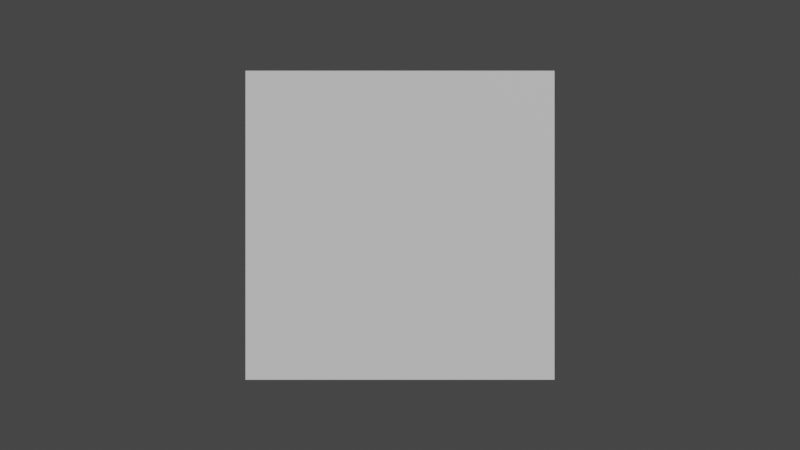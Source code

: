 # Source: default_scene_with_axes_blend.blend  (saved by Blender 2.90.8; exported with 4.5.12 LTS)
import bpy
from mathutils import Matrix  # noqa: F401  (used for matrix-valued properties, if any)

bpy.ops.wm.read_factory_settings(use_empty=True)
scene = bpy.context.scene
scene.name = 'Scene'

# ---- collections
col_collection = bpy.data.collections.new('Collection'); scene.collection.children.link(col_collection)

# ---- materials (node trees are filled in below, after node groups)
mat_material = bpy.data.materials.new('Material')
mat_material.alpha_threshold = 0.0
mat_material.use_transparent_shadow = False
mat_material.line_color = (0.0, 0.0, 0.0, 1.0)
mat_material_001 = bpy.data.materials.new('Material.001')
mat_material_001.use_transparent_shadow = False
mat_material_003 = bpy.data.materials.new('Material.003')
mat_material_003.use_transparent_shadow = False
mat_material_002 = bpy.data.materials.new('Material.002')
mat_material_002.use_transparent_shadow = False
mat_material_005 = bpy.data.materials.new('Material.005')
mat_material_005.use_transparent_shadow = False

# ---- material node trees
mat_material.use_nodes = True; mat_material.node_tree.nodes.clear()
_N = mat_material.node_tree.nodes; _L = mat_material.node_tree.links
n0 = _N.new('ShaderNodeOutputMaterial'); n0.name = 'Material Output'; n0.location = (300, 300)
n1 = _N.new('ShaderNodeBsdfPrincipled'); n1.name = 'Principled BSDF'; n1.location = (10, 300)
n1.distribution = 'GGX'
n1.subsurface_method = 'BURLEY'
n1.inputs[2].default_value = 0.4
n1.inputs[3].default_value = 1.45
n1.inputs[27].default_value = (0.0, 0.0, 0.0, 1.0)
n1.inputs[28].default_value = 1.0
_L.new(n1.outputs[0], n0.inputs[0])
n0.is_active_output = True
mat_material_001.use_nodes = True; mat_material_001.node_tree.nodes.clear()
_N = mat_material_001.node_tree.nodes; _L = mat_material_001.node_tree.links
n0 = _N.new('ShaderNodeBsdfPrincipled'); n0.name = 'Principled BSDF'; n0.location = (10, 300)
n0.distribution = 'GGX'
n0.subsurface_method = 'BURLEY'
n0.inputs[0].default_value = (0.0, 1.0, 0.0, 1.0)
n0.inputs[3].default_value = 1.45
n0.inputs[27].default_value = (0.0, 0.0, 0.0, 1.0)
n0.inputs[28].default_value = 1.0
n1 = _N.new('ShaderNodeOutputMaterial'); n1.name = 'Material Output'; n1.location = (300, 300)
_L.new(n0.outputs[0], n1.inputs[0])
n1.is_active_output = True
mat_material_003.use_nodes = True; mat_material_003.node_tree.nodes.clear()
_N = mat_material_003.node_tree.nodes; _L = mat_material_003.node_tree.links
n0 = _N.new('ShaderNodeBsdfPrincipled'); n0.name = 'Principled BSDF'; n0.location = (10, 300)
n0.distribution = 'GGX'
n0.subsurface_method = 'BURLEY'
n0.inputs[0].default_value = (0.0, 0.0, 1.0, 1.0)
n0.inputs[3].default_value = 1.45
n0.inputs[27].default_value = (0.0, 0.0, 0.0, 1.0)
n0.inputs[28].default_value = 1.0
n1 = _N.new('ShaderNodeOutputMaterial'); n1.name = 'Material Output'; n1.location = (300, 300)
_L.new(n0.outputs[0], n1.inputs[0])
n1.is_active_output = True
mat_material_002.use_nodes = True; mat_material_002.node_tree.nodes.clear()
_N = mat_material_002.node_tree.nodes; _L = mat_material_002.node_tree.links
n0 = _N.new('ShaderNodeBsdfPrincipled'); n0.name = 'Principled BSDF'; n0.location = (10, 300)
n0.distribution = 'GGX'
n0.subsurface_method = 'BURLEY'
n0.inputs[0].default_value = (0.0, 1.0, 0.0, 1.0)
n0.inputs[3].default_value = 1.45
n0.inputs[27].default_value = (0.0, 0.0, 0.0, 1.0)
n0.inputs[28].default_value = 1.0
n1 = _N.new('ShaderNodeOutputMaterial'); n1.name = 'Material Output'; n1.location = (300, 300)
_L.new(n0.outputs[0], n1.inputs[0])
n1.is_active_output = True
mat_material_005.use_nodes = True; mat_material_005.node_tree.nodes.clear()
_N = mat_material_005.node_tree.nodes; _L = mat_material_005.node_tree.links
n0 = _N.new('ShaderNodeBsdfPrincipled'); n0.name = 'Principled BSDF'; n0.location = (10, 300)
n0.distribution = 'GGX'
n0.subsurface_method = 'BURLEY'
n0.inputs[0].default_value = (1.0, 0.0, 0.0, 1.0)
n0.inputs[3].default_value = 1.45
n0.inputs[27].default_value = (0.0, 0.0, 0.0, 1.0)
n0.inputs[28].default_value = 1.0
n1 = _N.new('ShaderNodeOutputMaterial'); n1.name = 'Material Output'; n1.location = (300, 300)
_L.new(n0.outputs[0], n1.inputs[0])
n1.is_active_output = True

# ---- world
world_world = bpy.data.worlds.new('World'); scene.world = world_world
world_world.use_nodes = True; world_world.node_tree.nodes.clear()
_N = world_world.node_tree.nodes; _L = world_world.node_tree.links
n0 = _N.new('ShaderNodeOutputWorld'); n0.name = 'World Output'; n0.location = (300, 300)
n1 = _N.new('ShaderNodeBackground'); n1.name = 'Background'; n1.location = (10, 300)
n1.inputs[0].default_value = (0.05088, 0.05088, 0.05088, 1.0)
_L.new(n1.outputs[0], n0.inputs[0])
n0.is_active_output = True
world_world.color = (0.05088, 0.05088, 0.05088)
world_world.use_sun_shadow = False
world_world.sun_shadow_jitter_overblur = 0.0

# ---- cameras
cam_camera = bpy.data.cameras.new('Camera')
cam_camera.clip_end = 100.0
cam_camera.ortho_scale = 7.314

# ---- meshes
me_cube = bpy.data.meshes.new('Cube')
me_cube.from_pydata([(1.0, 1.0, 1.0), (1.0, 1.0, -1.0), (1.0, -1.0, 1.0), (1.0, -1.0, -1.0), (-1.0, 1.0, 1.0), (-1.0, 1.0, -1.0), (-1.0, -1.0, 1.0), (-1.0, -1.0, -1.0)], [], [(0, 4, 6, 2), (3, 2, 6, 7), (7, 6, 4, 5), (5, 1, 3, 7), (1, 0, 2, 3), (5, 4, 0, 1)])
_uv = me_cube.uv_layers.new(name='UVMap')
_uv.uv.foreach_set('vector', [0.625, 0.5, 0.875, 0.5, 0.875, 0.75, 0.625, 0.75, 0.375, 0.75, 0.625, 0.75, 0.625, 1.0, 0.375, 1.0, 0.375, 0.0, 0.625, 0.0, 0.625, 0.25, 0.375, 0.25, 0.125, 0.5, 0.375, 0.5, 0.375, 0.75, 0.125, 0.75, 0.375, 0.5, 0.625, 0.5, 0.625, 0.75, 0.375, 0.75, 0.375, 0.25, 0.625, 0.25, 0.625, 0.5, 0.375, 0.5])
me_cube.materials.append(mat_material)
me_cube.use_remesh_preserve_volume = False
me_cube.use_remesh_preserve_attributes = False
me_cube.use_mirror_vertex_groups = False
me_cube.update()
me_plane = bpy.data.meshes.new('Plane')
me_plane.from_pydata([(0.0, -1.0, 0.0), (0.0, 1.0, 0.0), (1e-10, -1.0, 0.0), (1e-10, 1.0, 0.0)], [], [(0, 1, 3, 2)])
_uv = me_plane.uv_layers.new(name='UVMap')
_uv.uv.foreach_set('vector', [0.0, 0.0, 0.0, 0.0, 0.0, 0.0, 0.0, 0.0])
me_plane.materials.append(mat_material_001)
me_plane.materials.append(mat_material_003)
me_plane.use_remesh_fix_poles = True
me_plane.use_remesh_preserve_attributes = False
me_plane.use_mirror_vertex_groups = False
me_plane.update()
me_plane_001 = bpy.data.meshes.new('Plane.001')
me_plane_001.from_pydata([(0.0, -1.0, 0.0), (0.0, 1.0, 0.0), (0.0, -1.0, -1e-09), (0.0, 1.0, -1e-09)], [], [(0, 1, 3, 2)])
me_plane_001.polygons.foreach_set('material_index', [1])
_uv = me_plane_001.uv_layers.new(name='UVMap')
_uv.uv.foreach_set('vector', [0.0, 0.0, 0.0, 0.0, 0.0, 0.0, 0.0, 0.0])
me_plane_001.materials.append(mat_material_003)
me_plane_001.materials.append(mat_material_002)
me_plane_001.use_remesh_fix_poles = True
me_plane_001.use_remesh_preserve_attributes = False
me_plane_001.use_mirror_vertex_groups = False
me_plane_001.update()
me_plane_002 = bpy.data.meshes.new('Plane.002')
me_plane_002.from_pydata([(0.0, -1.0, 0.0), (0.0, 1.0, 0.0), (-4.235e-32, -1.0, -1e-10), (-4.235e-32, 1.0, -1e-10)], [], [(0, 1, 3, 2)])
_uv = me_plane_002.uv_layers.new(name='UVMap')
_uv.uv.foreach_set('vector', [0.0, 0.0, 0.0, 0.0, 0.0, 0.0, 0.0, 0.0])
me_plane_002.materials.append(mat_material_005)
me_plane_002.use_remesh_fix_poles = True
me_plane_002.use_remesh_preserve_attributes = False
me_plane_002.use_mirror_vertex_groups = False
me_plane_002.update()

# ---- objects
ob_cube = bpy.data.objects.new('Cube', me_cube)
ob_camera = bpy.data.objects.new('Camera', cam_camera)
ob_plane = bpy.data.objects.new('Plane', me_plane)
ob_plane_001 = bpy.data.objects.new('Plane.001', me_plane_001)
ob_plane_002 = bpy.data.objects.new('Plane.002', me_plane_002)

# ---- transforms, parenting, visibility, modifiers, constraints
ob_cube.location = (0.0, 0.0, 0.0)
ob_cube.lock_rotations_4d = False
ob_cube.empty_display_type = 'ARROWS'
ob_cube.lineart.crease_threshold = 0.0
ob_camera.location = (0.0, -8.192, 0.0)
ob_camera.rotation_euler = (1.571, 0.0, 0.0)
ob_camera.lock_rotations_4d = False
ob_camera.empty_display_type = 'ARROWS'
ob_camera.color = (0.0, 0.0, 0.0, 0.0)
ob_camera.display_type = 'WIRE'
ob_camera.lineart.crease_threshold = 0.0
ob_plane.location = (0.0, 0.0, 0.0)
ob_plane.lineart.crease_threshold = 0.0
ob_plane_001.location = (0.0, 0.0, 0.0)
ob_plane_001.rotation_euler = (1.571, -0.0, 0.0)
ob_plane_001.lineart.crease_threshold = 0.0
ob_plane_002.location = (0.0, 0.0, 0.0)
ob_plane_002.rotation_euler = (1.571, -1.571, 0.0)
ob_plane_002.lineart.crease_threshold = 0.0

# ---- collection membership
col_collection.objects.link(ob_cube)
col_collection.objects.link(ob_camera)
col_collection.objects.link(ob_plane)
col_collection.objects.link(ob_plane_001)
col_collection.objects.link(ob_plane_002)

# ---- scene / render settings (as saved in the file)
scene.camera = ob_camera
scene.frame_start = 1; scene.frame_end = 250; scene.frame_set(1)
scene.render.engine = 'BLENDER_EEVEE_NEXT'
scene.cycles.use_denoising = False
scene.cycles.samples = 128
scene.cycles.sampling_pattern = 'TABULATED_SOBOL'
scene.cycles.use_adaptive_sampling = False
scene.cycles.use_light_tree = False
scene.view_settings.view_transform = 'Filmic'
bpy.context.view_layer.update()

# ---- added for rendering (the .blend has no usable light): sun
light_auto_sun = bpy.data.lights.new('AutoSun', 'SUN')
light_auto_sun.energy = 3.0
light_auto_sun.angle = 0.0523599
ob_auto_sun = bpy.data.objects.new('AutoSun', light_auto_sun)
scene.collection.objects.link(ob_auto_sun)
ob_auto_sun.rotation_euler = (0.872665, 0.174533, 0.523599)
bpy.context.view_layer.update()

